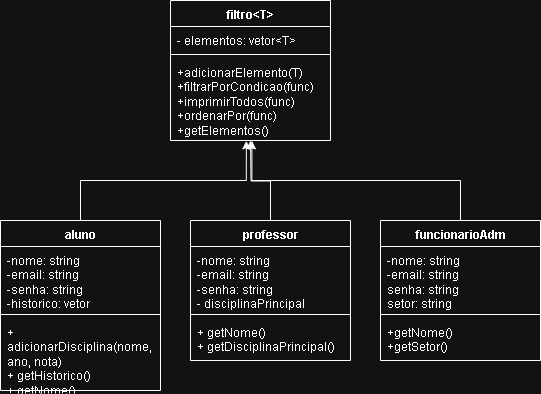

The diagram above was exported from draw.io. Its source (the exported page's mxGraphModel, read from the mxfile embedded in the PNG):
<mxGraphModel dx="1273" dy="570" grid="1" gridSize="10" guides="1" tooltips="1" connect="1" arrows="1" fold="1" page="1" pageScale="1" pageWidth="827" pageHeight="1169" math="0" shadow="0">
  <root>
    <mxCell id="0" />
    <mxCell id="1" parent="0" />
    <mxCell id="tVwF2tozTe-v2U0l8wZU-1" value="aluno" style="swimlane;fontStyle=1;align=center;verticalAlign=top;childLayout=stackLayout;horizontal=1;startSize=26;horizontalStack=0;resizeParent=1;resizeParentMax=0;resizeLast=0;collapsible=1;marginBottom=0;whiteSpace=wrap;html=1;" vertex="1" parent="1">
      <mxGeometry x="110" y="300" width="160" height="170" as="geometry" />
    </mxCell>
    <mxCell id="tVwF2tozTe-v2U0l8wZU-2" value="-nome: string&lt;div&gt;-email: string&lt;/div&gt;&lt;div&gt;-senha: string&lt;/div&gt;&lt;div&gt;-historico: vetor&lt;/div&gt;" style="text;strokeColor=none;fillColor=none;align=left;verticalAlign=top;spacingLeft=4;spacingRight=4;overflow=hidden;rotatable=0;points=[[0,0.5],[1,0.5]];portConstraint=eastwest;whiteSpace=wrap;html=1;" vertex="1" parent="tVwF2tozTe-v2U0l8wZU-1">
      <mxGeometry y="26" width="160" height="64" as="geometry" />
    </mxCell>
    <mxCell id="tVwF2tozTe-v2U0l8wZU-3" value="" style="line;strokeWidth=1;fillColor=none;align=left;verticalAlign=middle;spacingTop=-1;spacingLeft=3;spacingRight=3;rotatable=0;labelPosition=right;points=[];portConstraint=eastwest;strokeColor=inherit;" vertex="1" parent="tVwF2tozTe-v2U0l8wZU-1">
      <mxGeometry y="90" width="160" height="8" as="geometry" />
    </mxCell>
    <mxCell id="tVwF2tozTe-v2U0l8wZU-4" value="+ adicionarDisciplina(nome, ano, nota)&lt;div&gt;+ getHistorico()&lt;/div&gt;&lt;div&gt;+ getNome()&lt;/div&gt;" style="text;strokeColor=none;fillColor=none;align=left;verticalAlign=top;spacingLeft=4;spacingRight=4;overflow=hidden;rotatable=0;points=[[0,0.5],[1,0.5]];portConstraint=eastwest;whiteSpace=wrap;html=1;" vertex="1" parent="tVwF2tozTe-v2U0l8wZU-1">
      <mxGeometry y="98" width="160" height="72" as="geometry" />
    </mxCell>
    <mxCell id="tVwF2tozTe-v2U0l8wZU-18" style="edgeStyle=orthogonalEdgeStyle;rounded=0;orthogonalLoop=1;jettySize=auto;html=1;" edge="1" parent="1" source="tVwF2tozTe-v2U0l8wZU-5">
      <mxGeometry relative="1" as="geometry">
        <mxPoint x="360" y="220" as="targetPoint" />
      </mxGeometry>
    </mxCell>
    <mxCell id="tVwF2tozTe-v2U0l8wZU-5" value="professor" style="swimlane;fontStyle=1;align=center;verticalAlign=top;childLayout=stackLayout;horizontal=1;startSize=26;horizontalStack=0;resizeParent=1;resizeParentMax=0;resizeLast=0;collapsible=1;marginBottom=0;whiteSpace=wrap;html=1;" vertex="1" parent="1">
      <mxGeometry x="300" y="300" width="160" height="140" as="geometry" />
    </mxCell>
    <mxCell id="tVwF2tozTe-v2U0l8wZU-6" value="-nome: string&lt;div&gt;-email: string&lt;/div&gt;&lt;div&gt;-senha: string&lt;/div&gt;&lt;div&gt;- disciplinaPrincipal&lt;/div&gt;" style="text;strokeColor=none;fillColor=none;align=left;verticalAlign=top;spacingLeft=4;spacingRight=4;overflow=hidden;rotatable=0;points=[[0,0.5],[1,0.5]];portConstraint=eastwest;whiteSpace=wrap;html=1;" vertex="1" parent="tVwF2tozTe-v2U0l8wZU-5">
      <mxGeometry y="26" width="160" height="64" as="geometry" />
    </mxCell>
    <mxCell id="tVwF2tozTe-v2U0l8wZU-7" value="" style="line;strokeWidth=1;fillColor=none;align=left;verticalAlign=middle;spacingTop=-1;spacingLeft=3;spacingRight=3;rotatable=0;labelPosition=right;points=[];portConstraint=eastwest;strokeColor=inherit;" vertex="1" parent="tVwF2tozTe-v2U0l8wZU-5">
      <mxGeometry y="90" width="160" height="8" as="geometry" />
    </mxCell>
    <mxCell id="tVwF2tozTe-v2U0l8wZU-8" value="&lt;div&gt;+ getNome()&lt;/div&gt;&lt;div&gt;+ getDisciplinaPrincipal()&lt;/div&gt;" style="text;strokeColor=none;fillColor=none;align=left;verticalAlign=top;spacingLeft=4;spacingRight=4;overflow=hidden;rotatable=0;points=[[0,0.5],[1,0.5]];portConstraint=eastwest;whiteSpace=wrap;html=1;" vertex="1" parent="tVwF2tozTe-v2U0l8wZU-5">
      <mxGeometry y="98" width="160" height="42" as="geometry" />
    </mxCell>
    <mxCell id="tVwF2tozTe-v2U0l8wZU-9" value="funcionarioAdm" style="swimlane;fontStyle=1;align=center;verticalAlign=top;childLayout=stackLayout;horizontal=1;startSize=26;horizontalStack=0;resizeParent=1;resizeParentMax=0;resizeLast=0;collapsible=1;marginBottom=0;whiteSpace=wrap;html=1;" vertex="1" parent="1">
      <mxGeometry x="490" y="300" width="160" height="140" as="geometry" />
    </mxCell>
    <mxCell id="tVwF2tozTe-v2U0l8wZU-10" value="-nome: string&lt;div&gt;-email: string&lt;/div&gt;&lt;div&gt;senha: string&lt;/div&gt;&lt;div&gt;setor: string&lt;/div&gt;" style="text;strokeColor=none;fillColor=none;align=left;verticalAlign=top;spacingLeft=4;spacingRight=4;overflow=hidden;rotatable=0;points=[[0,0.5],[1,0.5]];portConstraint=eastwest;whiteSpace=wrap;html=1;" vertex="1" parent="tVwF2tozTe-v2U0l8wZU-9">
      <mxGeometry y="26" width="160" height="64" as="geometry" />
    </mxCell>
    <mxCell id="tVwF2tozTe-v2U0l8wZU-11" value="" style="line;strokeWidth=1;fillColor=none;align=left;verticalAlign=middle;spacingTop=-1;spacingLeft=3;spacingRight=3;rotatable=0;labelPosition=right;points=[];portConstraint=eastwest;strokeColor=inherit;" vertex="1" parent="tVwF2tozTe-v2U0l8wZU-9">
      <mxGeometry y="90" width="160" height="8" as="geometry" />
    </mxCell>
    <mxCell id="tVwF2tozTe-v2U0l8wZU-12" value="+getNome()&lt;div&gt;+getSetor()&lt;/div&gt;" style="text;strokeColor=none;fillColor=none;align=left;verticalAlign=top;spacingLeft=4;spacingRight=4;overflow=hidden;rotatable=0;points=[[0,0.5],[1,0.5]];portConstraint=eastwest;whiteSpace=wrap;html=1;" vertex="1" parent="tVwF2tozTe-v2U0l8wZU-9">
      <mxGeometry y="98" width="160" height="42" as="geometry" />
    </mxCell>
    <mxCell id="tVwF2tozTe-v2U0l8wZU-13" value="filtro&amp;lt;T&amp;gt;" style="swimlane;fontStyle=1;align=center;verticalAlign=top;childLayout=stackLayout;horizontal=1;startSize=26;horizontalStack=0;resizeParent=1;resizeParentMax=0;resizeLast=0;collapsible=1;marginBottom=0;whiteSpace=wrap;html=1;" vertex="1" parent="1">
      <mxGeometry x="280" y="80" width="160" height="140" as="geometry" />
    </mxCell>
    <mxCell id="tVwF2tozTe-v2U0l8wZU-14" value="- elementos: vetor&amp;lt;T&amp;gt;" style="text;strokeColor=none;fillColor=none;align=left;verticalAlign=top;spacingLeft=4;spacingRight=4;overflow=hidden;rotatable=0;points=[[0,0.5],[1,0.5]];portConstraint=eastwest;whiteSpace=wrap;html=1;" vertex="1" parent="tVwF2tozTe-v2U0l8wZU-13">
      <mxGeometry y="26" width="160" height="24" as="geometry" />
    </mxCell>
    <mxCell id="tVwF2tozTe-v2U0l8wZU-15" value="" style="line;strokeWidth=1;fillColor=none;align=left;verticalAlign=middle;spacingTop=-1;spacingLeft=3;spacingRight=3;rotatable=0;labelPosition=right;points=[];portConstraint=eastwest;strokeColor=inherit;" vertex="1" parent="tVwF2tozTe-v2U0l8wZU-13">
      <mxGeometry y="50" width="160" height="8" as="geometry" />
    </mxCell>
    <mxCell id="tVwF2tozTe-v2U0l8wZU-16" value="+adicionarElemento(T)&lt;div&gt;+filtrarPorCondicao(func)&lt;/div&gt;&lt;div&gt;+imprimirTodos(func)&lt;/div&gt;&lt;div&gt;+ordenarPor(func)&lt;/div&gt;&lt;div&gt;+getElementos()&lt;/div&gt;" style="text;strokeColor=none;fillColor=none;align=left;verticalAlign=top;spacingLeft=4;spacingRight=4;overflow=hidden;rotatable=0;points=[[0,0.5],[1,0.5]];portConstraint=eastwest;whiteSpace=wrap;html=1;" vertex="1" parent="tVwF2tozTe-v2U0l8wZU-13">
      <mxGeometry y="58" width="160" height="82" as="geometry" />
    </mxCell>
    <mxCell id="tVwF2tozTe-v2U0l8wZU-17" style="edgeStyle=orthogonalEdgeStyle;rounded=0;orthogonalLoop=1;jettySize=auto;html=1;entryX=0.474;entryY=1.005;entryDx=0;entryDy=0;entryPerimeter=0;" edge="1" parent="1" source="tVwF2tozTe-v2U0l8wZU-1" target="tVwF2tozTe-v2U0l8wZU-16">
      <mxGeometry relative="1" as="geometry" />
    </mxCell>
    <mxCell id="tVwF2tozTe-v2U0l8wZU-19" style="edgeStyle=orthogonalEdgeStyle;rounded=0;orthogonalLoop=1;jettySize=auto;html=1;entryX=0.509;entryY=1.005;entryDx=0;entryDy=0;entryPerimeter=0;" edge="1" parent="1" source="tVwF2tozTe-v2U0l8wZU-9" target="tVwF2tozTe-v2U0l8wZU-16">
      <mxGeometry relative="1" as="geometry" />
    </mxCell>
  </root>
</mxGraphModel>